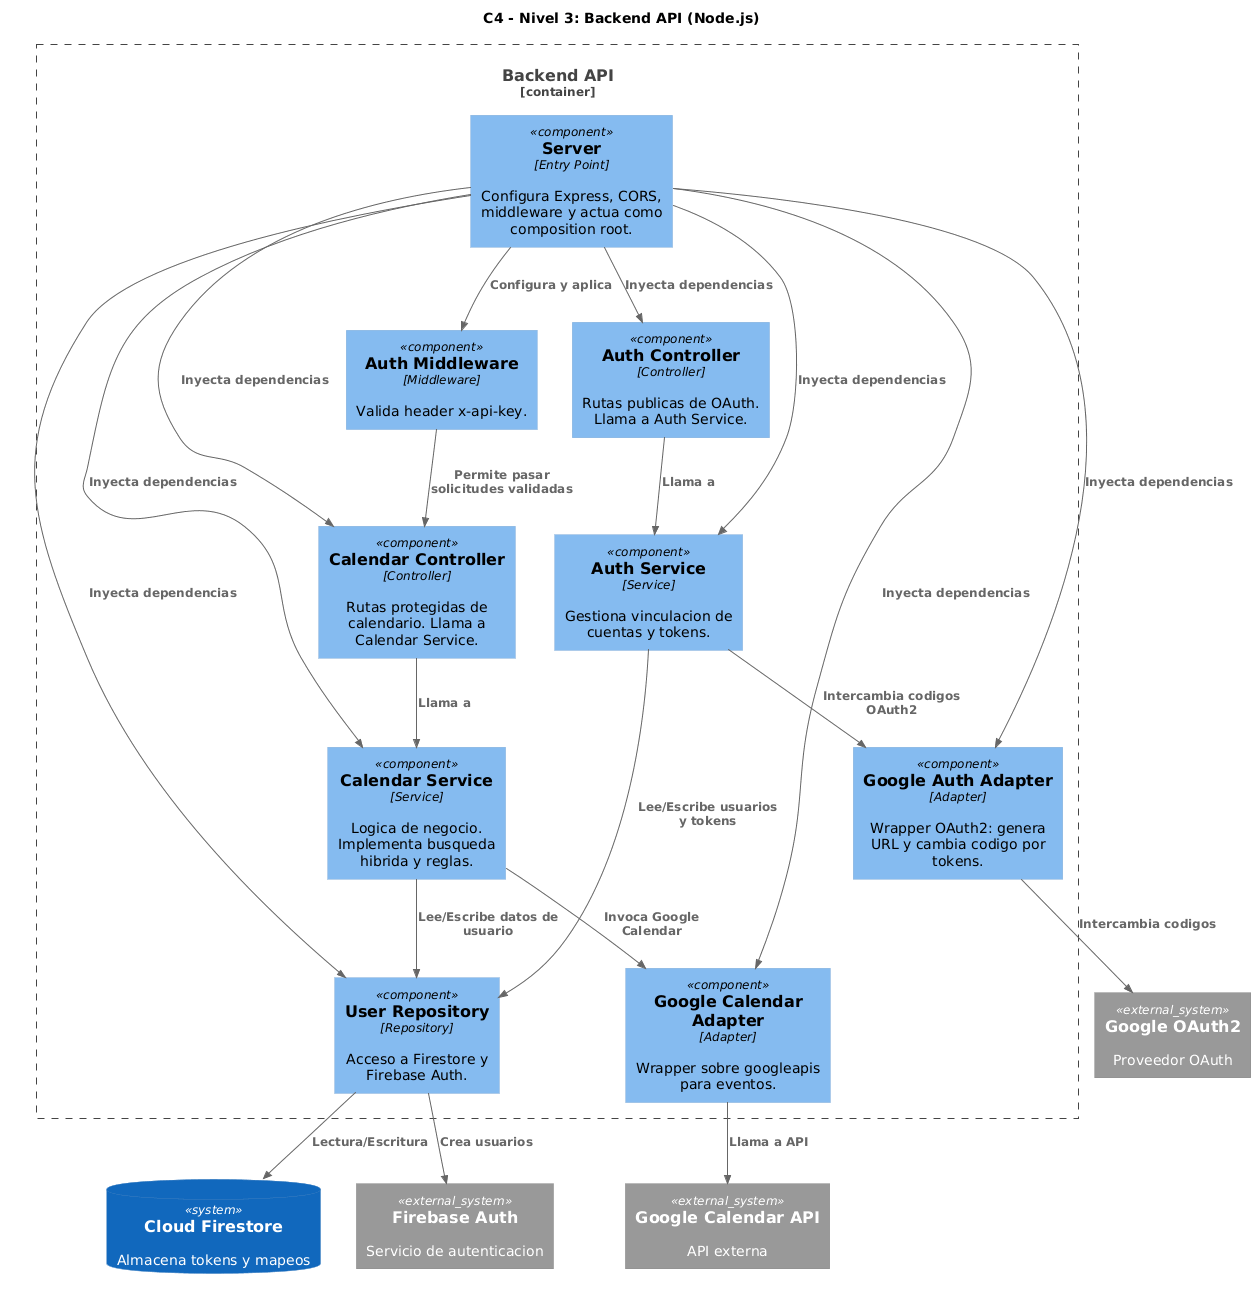

The diagram above was rendered by PlantUML. Its source (embedded in the PNG):
@startuml
!include https://raw.githubusercontent.com/plantuml-stdlib/C4-PlantUML/master/C4_Component.puml
title C4 - Nivel 3: Backend API (Node.js)

Container_Boundary(backend, "Backend API") {
  Component(server, "Server", "Entry Point", "Configura Express, CORS, middleware y actua como composition root.")
  Component(authMiddleware, "Auth Middleware", "Middleware", "Valida header x-api-key.")
  Component(calendarController, "Calendar Controller", "Controller", "Rutas protegidas de calendario. Llama a Calendar Service.")
  Component(authController, "Auth Controller", "Controller", "Rutas publicas de OAuth. Llama a Auth Service.")
  Component(calendarService, "Calendar Service", "Service", "Logica de negocio. Implementa busqueda hibrida y reglas.")
  Component(authService, "Auth Service", "Service", "Gestiona vinculacion de cuentas y tokens.")
  Component(userRepository, "User Repository", "Repository", "Acceso a Firestore y Firebase Auth.")
  Component(calendarAdapter, "Google Calendar Adapter", "Adapter", "Wrapper sobre googleapis para eventos.")
  Component(authAdapter, "Google Auth Adapter", "Adapter", "Wrapper OAuth2: genera URL y cambia codigo por tokens.")
}

SystemDb(db, "Cloud Firestore", "Almacena tokens y mapeos")
System_Ext(firebaseAuth, "Firebase Auth", "Servicio de autenticacion")
System_Ext(googleCalendar, "Google Calendar API", "API externa")
System_Ext(googleOAuth, "Google OAuth2", "Proveedor OAuth")

Rel(server, authMiddleware, "Configura y aplica")
Rel(server, calendarController, "Inyecta dependencias")
Rel(server, authController, "Inyecta dependencias")
Rel(server, calendarService, "Inyecta dependencias")
Rel(server, authService, "Inyecta dependencias")
Rel(server, userRepository, "Inyecta dependencias")
Rel(server, calendarAdapter, "Inyecta dependencias")
Rel(server, authAdapter, "Inyecta dependencias")

Rel(authMiddleware, calendarController, "Permite pasar solicitudes validadas")
Rel(calendarController, calendarService, "Llama a")
Rel(authController, authService, "Llama a")
Rel(calendarService, userRepository, "Lee/Escribe datos de usuario")
Rel(calendarService, calendarAdapter, "Invoca Google Calendar")
Rel(authService, userRepository, "Lee/Escribe usuarios y tokens")
Rel(authService, authAdapter, "Intercambia codigos OAuth2")
Rel(userRepository, db, "Lectura/Escritura")
Rel(userRepository, firebaseAuth, "Crea usuarios")
Rel(calendarAdapter, googleCalendar, "Llama a API")
Rel(authAdapter, googleOAuth, "Intercambia codigos")
@enduml